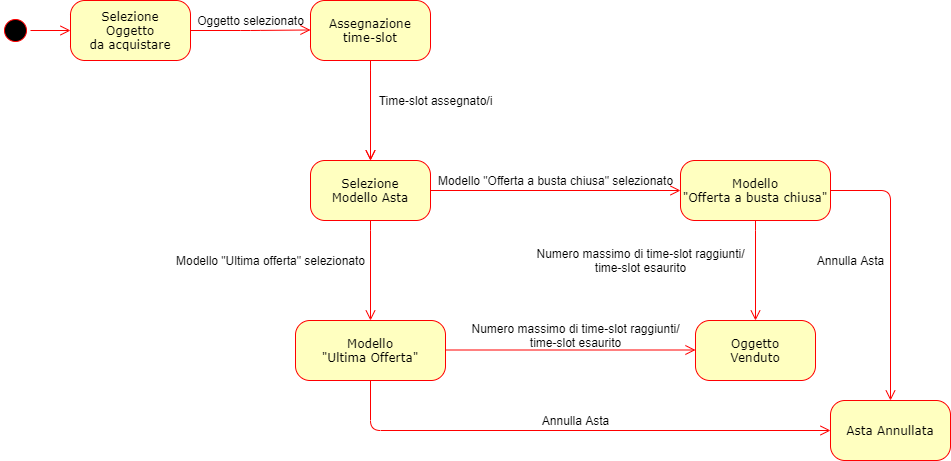

The diagram above was exported from draw.io. Its source (the exported page's mxGraphModel, read from the mxfile embedded in the PNG):
<mxGraphModel dx="1108" dy="433" grid="1" gridSize="10" guides="1" tooltips="1" connect="1" arrows="1" fold="1" page="1" pageScale="1" pageWidth="1100" pageHeight="850" background="#ffffff" math="0" shadow="0">
  <root>
    <mxCell id="0" />
    <mxCell id="1" parent="0" />
    <mxCell id="382b91b5511bd0f7-1" value="" style="ellipse;html=1;shape=startState;fillColor=#000000;strokeColor=#ff0000;rounded=1;shadow=0;comic=0;labelBackgroundColor=none;fontFamily=Verdana;fontSize=12;fontColor=#000000;align=center;direction=south;" parent="1" vertex="1">
      <mxGeometry x="130" y="135" width="30" height="30" as="geometry" />
    </mxCell>
    <mxCell id="382b91b5511bd0f7-5" value="Assegnazione&lt;br&gt;time-slot" style="rounded=1;whiteSpace=wrap;html=1;arcSize=24;fillColor=#ffffc0;strokeColor=#ff0000;shadow=0;comic=0;labelBackgroundColor=none;fontFamily=Verdana;fontSize=12;fontColor=#000000;align=center;" parent="1" vertex="1">
      <mxGeometry x="440" y="120" width="120" height="60" as="geometry" />
    </mxCell>
    <mxCell id="382b91b5511bd0f7-6" value="Selezione&lt;br&gt;Oggetto&lt;br&gt;da acquistare" style="rounded=1;whiteSpace=wrap;html=1;arcSize=24;fillColor=#ffffc0;strokeColor=#ff0000;shadow=0;comic=0;labelBackgroundColor=none;fontFamily=Verdana;fontSize=12;fontColor=#000000;align=center;" parent="1" vertex="1">
      <mxGeometry x="200" y="120" width="120" height="60" as="geometry" />
    </mxCell>
    <mxCell id="2a3bc250acf0617d-9" style="edgeStyle=orthogonalEdgeStyle;html=1;labelBackgroundColor=none;endArrow=open;endSize=8;strokeColor=#ff0000;fontFamily=Verdana;fontSize=12;align=left;" parent="1" source="382b91b5511bd0f7-1" target="382b91b5511bd0f7-6" edge="1">
      <mxGeometry relative="1" as="geometry" />
    </mxCell>
    <mxCell id="dyPRkWZAXjTV81JjuuN2-18" value="Selezione&lt;br&gt;Modello Asta" style="rounded=1;whiteSpace=wrap;html=1;arcSize=24;fillColor=#ffffc0;strokeColor=#ff0000;shadow=0;comic=0;labelBackgroundColor=none;fontFamily=Verdana;fontSize=12;fontColor=#000000;align=center;" parent="1" vertex="1">
      <mxGeometry x="440" y="280" width="120" height="60" as="geometry" />
    </mxCell>
    <mxCell id="dyPRkWZAXjTV81JjuuN2-19" style="edgeStyle=elbowEdgeStyle;html=1;labelBackgroundColor=none;endArrow=open;endSize=8;strokeColor=#ff0000;fontFamily=Verdana;fontSize=12;align=left;exitX=0.25;exitY=1;" parent="1" edge="1">
      <mxGeometry relative="1" as="geometry">
        <mxPoint x="499.5" y="180" as="sourcePoint" />
        <mxPoint x="500" y="280" as="targetPoint" />
      </mxGeometry>
    </mxCell>
    <mxCell id="dyPRkWZAXjTV81JjuuN2-20" style="edgeStyle=orthogonalEdgeStyle;html=1;labelBackgroundColor=none;endArrow=open;endSize=8;strokeColor=#ff0000;fontFamily=Verdana;fontSize=12;align=left;" parent="1" target="dyPRkWZAXjTV81JjuuN2-21" edge="1">
      <mxGeometry relative="1" as="geometry">
        <mxPoint x="560" y="310" as="sourcePoint" />
      </mxGeometry>
    </mxCell>
    <mxCell id="dyPRkWZAXjTV81JjuuN2-21" value="Modello&lt;br&gt;&quot;Offerta a busta chiusa&quot;" style="rounded=1;whiteSpace=wrap;html=1;arcSize=24;fillColor=#ffffc0;strokeColor=#ff0000;shadow=0;comic=0;labelBackgroundColor=none;fontFamily=Verdana;fontSize=12;fontColor=#000000;align=center;" parent="1" vertex="1">
      <mxGeometry x="810" y="280" width="150" height="60" as="geometry" />
    </mxCell>
    <mxCell id="dyPRkWZAXjTV81JjuuN2-23" style="edgeStyle=elbowEdgeStyle;html=1;labelBackgroundColor=none;endArrow=open;endSize=8;strokeColor=#ff0000;fontFamily=Verdana;fontSize=12;align=left;exitX=0.25;exitY=1;" parent="1" edge="1">
      <mxGeometry relative="1" as="geometry">
        <mxPoint x="499.5" y="340" as="sourcePoint" />
        <mxPoint x="500" y="440" as="targetPoint" />
      </mxGeometry>
    </mxCell>
    <mxCell id="dyPRkWZAXjTV81JjuuN2-25" value="Modello&lt;br&gt;&quot;Ultima Offerta&quot;" style="rounded=1;whiteSpace=wrap;html=1;arcSize=24;fillColor=#ffffc0;strokeColor=#ff0000;shadow=0;comic=0;labelBackgroundColor=none;fontFamily=Verdana;fontSize=12;fontColor=#000000;align=center;" parent="1" vertex="1">
      <mxGeometry x="425" y="440" width="150" height="60" as="geometry" />
    </mxCell>
    <mxCell id="dyPRkWZAXjTV81JjuuN2-26" style="edgeStyle=elbowEdgeStyle;html=1;labelBackgroundColor=none;endArrow=open;endSize=8;strokeColor=#ff0000;fontFamily=Verdana;fontSize=12;align=left;exitX=0.25;exitY=1;" parent="1" edge="1">
      <mxGeometry relative="1" as="geometry">
        <mxPoint x="499.5" y="180" as="sourcePoint" />
        <mxPoint x="500" y="280" as="targetPoint" />
      </mxGeometry>
    </mxCell>
    <mxCell id="dyPRkWZAXjTV81JjuuN2-27" value="Oggetto&lt;br&gt;Venduto" style="rounded=1;whiteSpace=wrap;html=1;arcSize=24;fillColor=#ffffc0;strokeColor=#ff0000;shadow=0;comic=0;labelBackgroundColor=none;fontFamily=Verdana;fontSize=12;fontColor=#000000;align=center;" parent="1" vertex="1">
      <mxGeometry x="825" y="440" width="120" height="60" as="geometry" />
    </mxCell>
    <mxCell id="dyPRkWZAXjTV81JjuuN2-29" style="edgeStyle=elbowEdgeStyle;html=1;labelBackgroundColor=none;endArrow=open;endSize=8;strokeColor=#ff0000;fontFamily=Verdana;fontSize=12;align=left;exitX=0.25;exitY=1;" parent="1" edge="1">
      <mxGeometry relative="1" as="geometry">
        <mxPoint x="884.5" y="340" as="sourcePoint" />
        <mxPoint x="885" y="440" as="targetPoint" />
      </mxGeometry>
    </mxCell>
    <mxCell id="dyPRkWZAXjTV81JjuuN2-30" style="edgeStyle=orthogonalEdgeStyle;html=1;labelBackgroundColor=none;endArrow=open;endSize=8;strokeColor=#ff0000;fontFamily=Verdana;fontSize=12;align=left;exitX=1;exitY=0.5;exitDx=0;exitDy=0;" parent="1" source="382b91b5511bd0f7-6" edge="1">
      <mxGeometry relative="1" as="geometry">
        <mxPoint x="360" y="149.5" as="sourcePoint" />
        <mxPoint x="440" y="149.5" as="targetPoint" />
      </mxGeometry>
    </mxCell>
    <mxCell id="dyPRkWZAXjTV81JjuuN2-32" value="Oggetto selezionato" style="text;html=1;align=center;verticalAlign=middle;resizable=0;points=[];autosize=1;" parent="1" vertex="1">
      <mxGeometry x="320" y="130" width="120" height="20" as="geometry" />
    </mxCell>
    <mxCell id="dyPRkWZAXjTV81JjuuN2-33" value="Time-slot assegnato/i" style="text;html=1;align=center;verticalAlign=middle;resizable=0;points=[];autosize=1;" parent="1" vertex="1">
      <mxGeometry x="500" y="210" width="130" height="20" as="geometry" />
    </mxCell>
    <mxCell id="dyPRkWZAXjTV81JjuuN2-35" value="Modello &quot;Offerta a busta chiusa&quot; selezionato" style="text;html=1;align=center;verticalAlign=middle;resizable=0;points=[];autosize=1;" parent="1" vertex="1">
      <mxGeometry x="560" y="290" width="250" height="20" as="geometry" />
    </mxCell>
    <mxCell id="dyPRkWZAXjTV81JjuuN2-36" value="Modello &quot;Ultima offerta&quot; selezionato" style="text;html=1;align=center;verticalAlign=middle;resizable=0;points=[];autosize=1;" parent="1" vertex="1">
      <mxGeometry x="300" y="370" width="200" height="20" as="geometry" />
    </mxCell>
    <mxCell id="dyPRkWZAXjTV81JjuuN2-37" style="edgeStyle=orthogonalEdgeStyle;html=1;labelBackgroundColor=none;endArrow=open;endSize=8;strokeColor=#ff0000;fontFamily=Verdana;fontSize=12;align=left;" parent="1" edge="1">
      <mxGeometry relative="1" as="geometry">
        <mxPoint x="575" y="469.5" as="sourcePoint" />
        <mxPoint x="825" y="469.5" as="targetPoint" />
      </mxGeometry>
    </mxCell>
    <mxCell id="dyPRkWZAXjTV81JjuuN2-38" value="Numero massimo di time-slot raggiunti/&lt;br&gt;time-slot esaurito" style="text;html=1;align=center;verticalAlign=middle;resizable=0;points=[];autosize=1;" parent="1" vertex="1">
      <mxGeometry x="660" y="365" width="220" height="30" as="geometry" />
    </mxCell>
    <mxCell id="dyPRkWZAXjTV81JjuuN2-40" value="Numero massimo di time-slot raggiunti/&lt;br&gt;time-slot esaurito" style="text;html=1;align=center;verticalAlign=middle;resizable=0;points=[];autosize=1;" parent="1" vertex="1">
      <mxGeometry x="595" y="440" width="220" height="30" as="geometry" />
    </mxCell>
    <mxCell id="A3K0JBtu_HOzARxkVbDt-3" value="Asta Annullata" style="rounded=1;whiteSpace=wrap;html=1;arcSize=24;fillColor=#ffffc0;strokeColor=#ff0000;shadow=0;comic=0;labelBackgroundColor=none;fontFamily=Verdana;fontSize=12;fontColor=#000000;align=center;" parent="1" vertex="1">
      <mxGeometry x="960" y="520" width="120" height="60" as="geometry" />
    </mxCell>
    <mxCell id="9mK2WWWWAvH49M6KPqgp-1" style="edgeStyle=orthogonalEdgeStyle;html=1;labelBackgroundColor=none;endArrow=open;endSize=8;strokeColor=#ff0000;fontFamily=Verdana;fontSize=12;align=left;exitX=0.5;exitY=1;exitDx=0;exitDy=0;entryX=0;entryY=0.5;entryDx=0;entryDy=0;" parent="1" source="dyPRkWZAXjTV81JjuuN2-25" target="A3K0JBtu_HOzARxkVbDt-3" edge="1">
      <mxGeometry relative="1" as="geometry">
        <mxPoint x="500" y="549.5" as="sourcePoint" />
        <mxPoint x="750" y="549.5" as="targetPoint" />
        <Array as="points">
          <mxPoint x="500" y="550" />
        </Array>
      </mxGeometry>
    </mxCell>
    <mxCell id="9mK2WWWWAvH49M6KPqgp-2" style="edgeStyle=elbowEdgeStyle;html=1;labelBackgroundColor=none;endArrow=open;endSize=8;strokeColor=#ff0000;fontFamily=Verdana;fontSize=12;align=left;exitX=1;exitY=0.5;exitDx=0;exitDy=0;" parent="1" source="dyPRkWZAXjTV81JjuuN2-21" edge="1">
      <mxGeometry relative="1" as="geometry">
        <mxPoint x="1019.5" y="420" as="sourcePoint" />
        <mxPoint x="1020" y="520" as="targetPoint" />
        <Array as="points">
          <mxPoint x="1020" y="420" />
        </Array>
      </mxGeometry>
    </mxCell>
    <mxCell id="9mK2WWWWAvH49M6KPqgp-3" value="Annulla Asta" style="text;html=1;align=center;verticalAlign=middle;resizable=0;points=[];autosize=1;" parent="1" vertex="1">
      <mxGeometry x="665" y="530" width="80" height="20" as="geometry" />
    </mxCell>
    <mxCell id="9mK2WWWWAvH49M6KPqgp-4" value="Annulla Asta" style="text;html=1;align=center;verticalAlign=middle;resizable=0;points=[];autosize=1;" parent="1" vertex="1">
      <mxGeometry x="940" y="370" width="80" height="20" as="geometry" />
    </mxCell>
  </root>
</mxGraphModel>